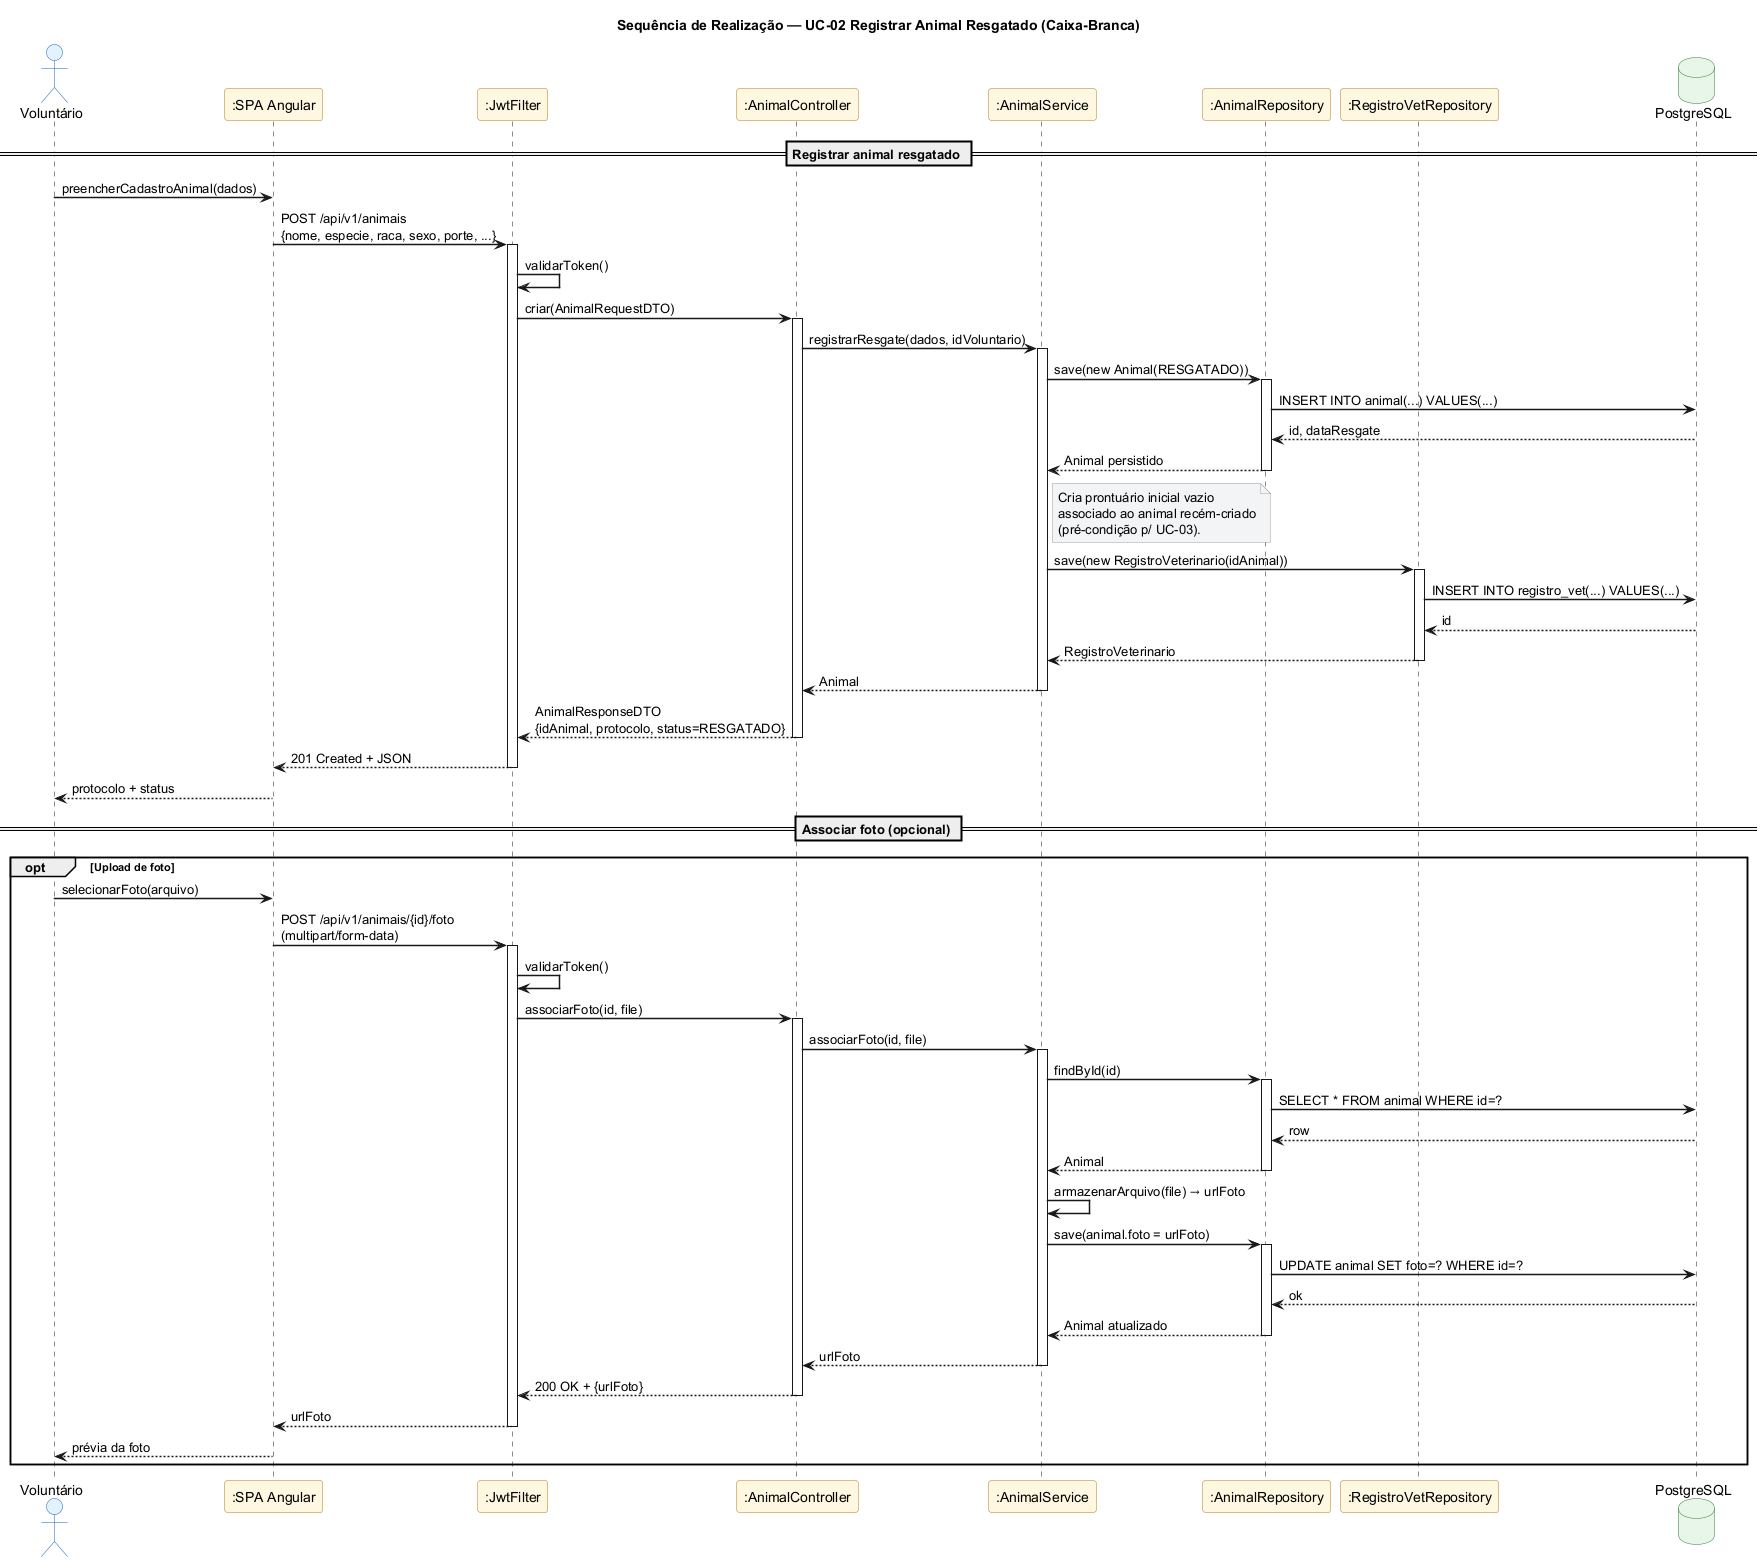

The diagram above was rendered by PlantUML. Its source (embedded in the PNG):
@startuml 12-seq-registrar-animal
' PataAmiga — Sequência de Realização do UC-02 Registrar Animal Resgatado (seção 3.4)
' Visão caixa-branca: Voluntário ↔ SPA ↔ JwtFilter ↔ AnimalController ↔ AnimalService ↔ Repositories ↔ DB
' Mensagens derivadas do SSD 03 (CO-02).

title Sequência de Realização — UC-02 Registrar Animal Resgatado (Caixa-Branca)

skinparam shadowing false
skinparam sequenceArrowThickness 1.5
skinparam backgroundColor white
skinparam participant {
  BackgroundColor #FFF8E1
  BorderColor #B7791F
}
skinparam actor {
  BackgroundColor #E3F2FD
  BorderColor #1565C0
}
skinparam database {
  BackgroundColor #E8F5E9
  BorderColor #2E7D32
}
skinparam note {
  BackgroundColor #F3F4F6
  BorderColor #9E9E9E
}

actor "Voluntário" as V
participant ":SPA Angular" as SPA
participant ":JwtFilter" as JWT
participant ":AnimalController" as AnimCtrl
participant ":AnimalService" as AnimSvc
participant ":AnimalRepository" as AnimRepo
participant ":RegistroVetRepository" as VetRepo
database "PostgreSQL" as DB

== Registrar animal resgatado ==

V -> SPA : preencherCadastroAnimal(dados)
SPA -> JWT : POST /api/v1/animais\n{nome, especie, raca, sexo, porte, ...}
activate JWT
JWT -> JWT : validarToken()
JWT -> AnimCtrl : criar(AnimalRequestDTO)
activate AnimCtrl
AnimCtrl -> AnimSvc : registrarResgate(dados, idVoluntario)
activate AnimSvc

AnimSvc -> AnimRepo : save(new Animal(RESGATADO))
activate AnimRepo
AnimRepo -> DB : INSERT INTO animal(...) VALUES(...)
DB --> AnimRepo : id, dataResgate
AnimRepo --> AnimSvc : Animal persistido
deactivate AnimRepo

note right of AnimSvc
  Cria prontuário inicial vazio
  associado ao animal recém-criado
  (pré-condição p/ UC-03).
end note

AnimSvc -> VetRepo : save(new RegistroVeterinario(idAnimal))
activate VetRepo
VetRepo -> DB : INSERT INTO registro_vet(...) VALUES(...)
DB --> VetRepo : id
VetRepo --> AnimSvc : RegistroVeterinario
deactivate VetRepo

AnimSvc --> AnimCtrl : Animal
deactivate AnimSvc
AnimCtrl --> JWT : AnimalResponseDTO\n{idAnimal, protocolo, status=RESGATADO}
deactivate AnimCtrl
JWT --> SPA : 201 Created + JSON
deactivate JWT
SPA --> V : protocolo + status

== Associar foto (opcional) ==

opt Upload de foto
  V -> SPA : selecionarFoto(arquivo)
  SPA -> JWT : POST /api/v1/animais/{id}/foto\n(multipart/form-data)
  activate JWT
  JWT -> JWT : validarToken()
  JWT -> AnimCtrl : associarFoto(id, file)
  activate AnimCtrl
  AnimCtrl -> AnimSvc : associarFoto(id, file)
  activate AnimSvc

  AnimSvc -> AnimRepo : findById(id)
  activate AnimRepo
  AnimRepo -> DB : SELECT * FROM animal WHERE id=?
  DB --> AnimRepo : row
  AnimRepo --> AnimSvc : Animal
  deactivate AnimRepo

  AnimSvc -> AnimSvc : armazenarArquivo(file) → urlFoto

  AnimSvc -> AnimRepo : save(animal.foto = urlFoto)
  activate AnimRepo
  AnimRepo -> DB : UPDATE animal SET foto=? WHERE id=?
  DB --> AnimRepo : ok
  AnimRepo --> AnimSvc : Animal atualizado
  deactivate AnimRepo

  AnimSvc --> AnimCtrl : urlFoto
  deactivate AnimSvc
  AnimCtrl --> JWT : 200 OK + {urlFoto}
  deactivate AnimCtrl
  JWT --> SPA : urlFoto
  deactivate JWT
  SPA --> V : prévia da foto
end

@enduml